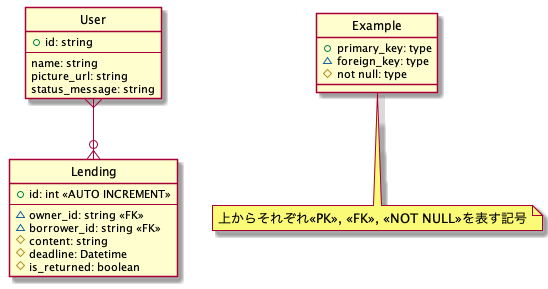

The diagram above was rendered by PlantUML. Its source (embedded in the PNG):
@startuml er

hide circle
skinparam inetype ortho

entity User {
    +id: string
    --
    name: string
    picture_url: string
    status_message: string
}

entity Lending {
    +id: int <<AUTO INCREMENT>>
    --
    ~owner_id: string <<FK>>
    ~borrower_id: string <<FK>>
    #content: string
    #deadline: Datetime
    #is_returned: boolean
}

User }--o{ Lending

entity Example {
    +primary_key: type
    ~foreign_key: type
    #not null: type  
}
note bottom of Example: 上からそれぞれ<<PK>>, <<FK>>, <<NOT NULL>>を表す記号

@enduml